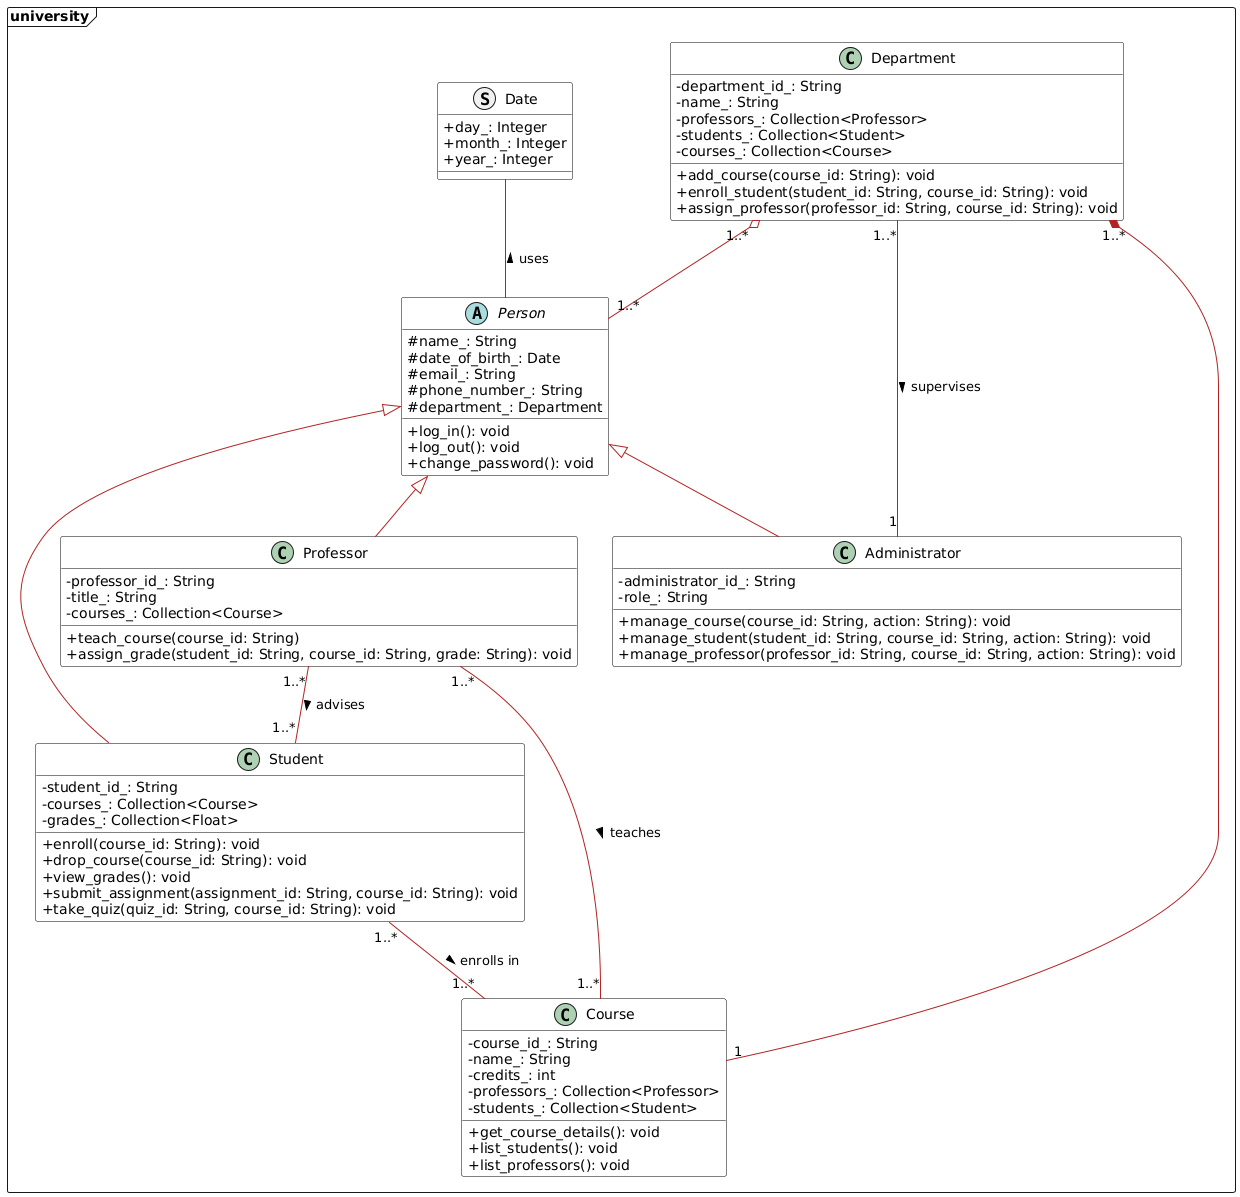

The diagram above was rendered by PlantUML. Its source (embedded in the PNG):
@startuml
skinparam class {
BackgroundColor White
ArrowColor FireBrick
BorderColor Black
}

skinparam classAttributeIconSize 0

' class MyClass {
'     +attribute1: Type
'     -attribute2: Type
'     #attribute3: Type
'     +method1(parameter1: Type, parameter2: Type): Return Type
'     -method2(parameter1: Type, parameter2: Type): Return Type
'     +method3(parameter1: Type, parameter2: Type): Return Type
' }


package university <<Frame>> {

struct Date{
    +day_: Integer
    +month_: Integer
    +year_: Integer
}

abstract class Person {
    #name_: String
    #date_of_birth_: Date
    #email_: String
    #phone_number_: String
    #department_: Department
    +log_in(): void
+log_out(): void
+change_password(): void
}

class Student {
    -student_id_: String
    -courses_: Collection<Course>
    -grades_: Collection<Float>
    +enroll(course_id: String): void
    +drop_course(course_id: String): void
    +view_grades(): void
    +submit_assignment(assignment_id: String, course_id: String): void
    +take_quiz(quiz_id: String, course_id: String): void
}

class Professor {
    -professor_id_: String
    -title_: String
    -courses_: Collection<Course>
    +teach_course(course_id: String)
    +assign_grade(student_id: String, course_id: String, grade: String): void
}

class Administrator {
    -administrator_id_: String
    -role_: String
    +manage_course(course_id: String, action: String): void
    +manage_student(student_id: String, course_id: String, action: String): void
    +manage_professor(professor_id: String, course_id: String, action: String): void
}

class Course {
    -course_id_: String
    -name_: String
    -credits_: int
    -professors_: Collection<Professor>
    -students_: Collection<Student>
    +get_course_details(): void
    +list_students(): void
    +list_professors(): void
}

class Department {
    -department_id_: String
    -name_: String
    -professors_: Collection<Professor>
    -students_: Collection<Student>
    -courses_: Collection<Course>
    +add_course(course_id: String): void
    +enroll_student(student_id: String, course_id: String): void
    +assign_professor(professor_id: String, course_id: String): void
}

Person <|-- Student
Person <|-- Professor
Person <|-- Administrator

Date -- Person: uses <

Department "1..*" *-- "1" Course

Department "1..*" o-- "1..*" Person

Professor "1..*" -- "1..*" Course : teaches >
Student "1..*" -- "1..*" Course : enrolls in >
Professor "1..*" -- "1..*" Student : advises >

' Student -- Course : enrolls in >
' Professor -- Course : teaches >
' Professor -- Student : advises >
Department "1..*" -- "1" Administrator : supervises >
}
@enduml